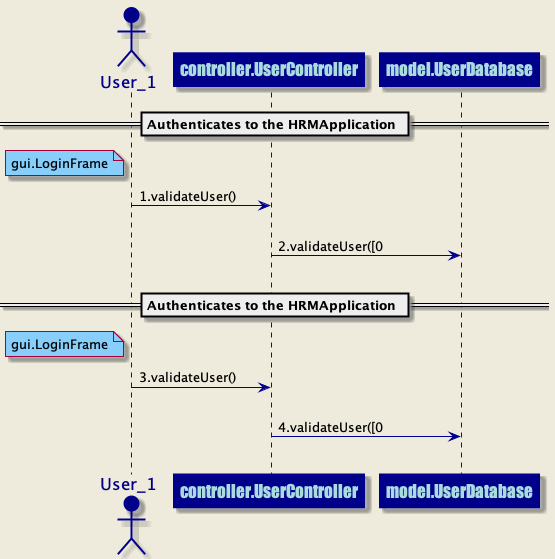

The diagram above was rendered by PlantUML. Its source (embedded in the PNG):
@startuml
skinparam backgroundColor #EEEBDC
skinparam sequence {
ArrowColor DarkBlue
ActorBorderColor DarkBlue
LifeLineBorderColor blue
LifeLineBackgroundColor DarkBlue
ParticipantBorderColor DarkBlue
ParticipantBackgroundColor DarkBlue
ParticipantFontName Impact
ParticipantFontSize 17
ParticipantFontColor #A9DCDF
ActorBackgroundColor DarkBlue
ActorFontColor DarkBlue
ActorFontSize 17
ActorFontName Aapex
}
== Authenticates to the HRMApplication ==
actor User_1 order 1
participant controller.UserController order 2
note left of User_1 #lightskyblue 
gui.LoginFrame
end note
User_1 ->controller.UserController: 1.validateUser()
||20||
participant controller.UserController order 3
participant model.UserDatabase order 4
controller.UserController ->model.UserDatabase: 2.validateUser([0
||20||
== Authenticates to the HRMApplication ==
actor User_1 order 5
participant controller.UserController order 6
note left of User_1 #lightskyblue 
gui.LoginFrame
end note
User_1 ->controller.UserController: 3.validateUser()
||20||
participant controller.UserController order 7
participant model.UserDatabase order 8
controller.UserController ->model.UserDatabase: 4.validateUser([0
||20||
@enduml